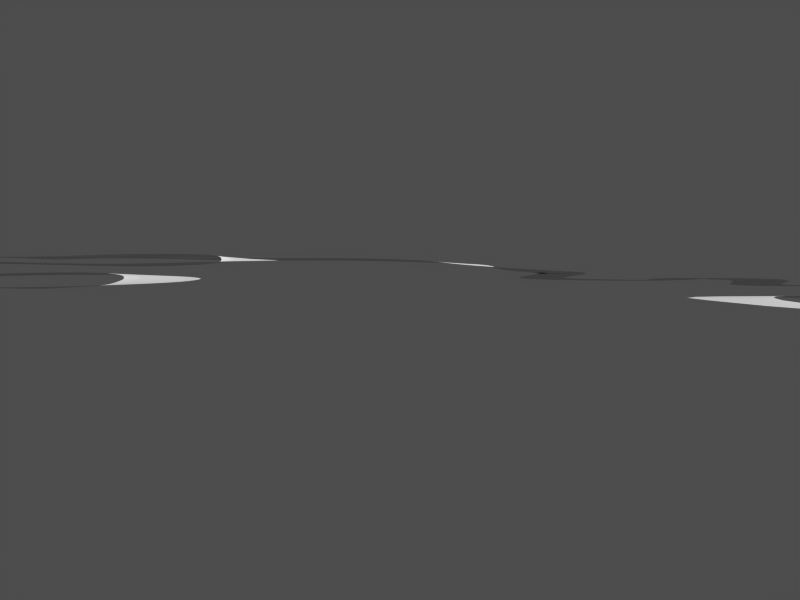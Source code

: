 # Source: beachtrack.blend  (saved by Blender 2.33.0; exported with 4.5.12 LTS)
import bpy
from mathutils import Matrix  # noqa: F401  (used for matrix-valued properties, if any)

bpy.ops.wm.read_factory_settings(use_empty=True)
scene = bpy.context.scene
scene.name = '1'

# ---- collections
col_collection_1 = bpy.data.collections.new('Collection 1'); scene.collection.children.link(col_collection_1)

# ---- materials (node trees are filled in below, after node groups)
mat_material = bpy.data.materials.new('Material')
mat_material.alpha_threshold = 0.0
mat_material.preview_render_type = 'FLAT'
mat_material.roughness = 0.5
mat_material.line_color = (0.0, 0.0, 0.0, 1.0)

# ---- material node trees

# ---- cameras
cam_camera = bpy.data.cameras.new('Camera')
cam_camera.passepartout_alpha = 0.2
cam_camera.clip_end = 100.0
cam_camera.lens = 35.0
cam_camera.ortho_scale = 7.314
cam_camera.show_passepartout = False
cam_camera.show_safe_areas = True
cam_camera.dof.focus_distance = 0.0
cam_camera.dof.aperture_fstop = 128.0

# ---- meshes
me_plane = bpy.data.meshes.new('Plane')
me_plane.from_pydata([], [], [])
me_plane.materials.append(mat_material)
me_plane.use_remesh_preserve_volume = False
me_plane.use_remesh_preserve_attributes = False
me_plane.use_mirror_vertex_groups = False
me_plane.update()

# ---- curves / text
cu_curve_001 = bpy.data.curves.new('Curve.001', 'CURVE')
cu_curve_001.dimensions = '3D'
_sp = cu_curve_001.splines.new('POLY'); _sp.points.add(7)
_sp.points.foreach_set('co', [-8.138, 0.0, 0.0, 1.0, -4.937, 0.0, 0.0, 1.0, -1.937, 0.0, 0.0, 1.0, -1.437, 0.0, 0.0, 1.0, 16.57, 0.0, 0.0, 1.0, 17.07, 0.0, 0.0, 1.0, 20.07, 0.0, 0.0, 1.0, 23.27, 0.0, 0.0, 1.0])
_sp.radius_interpolation = 'EASE'
_sp.order_v = 2
_sp.resolution_u = 1
cu_curve_001.use_path_clamp = True
cu_curve_001.use_deform_bounds = True
cu_curve_001.use_radius = False
cu_curve_001.bevel_resolution = 0
cu_curve_001.resolution_u = 1
cu_curve_001.resolution_v = 6
cu_curve_001.fill_mode = 'HALF'
cu_curve_001.twist_mode = 'Z_UP'
cu_curve = bpy.data.curves.new('Curve', 'CURVE')
cu_curve.dimensions = '3D'
_sp = cu_curve.splines.new('BEZIER'); _sp.bezier_points.add(29)
_sp.bezier_points.foreach_set('co', [-10.7, -3.816, -0.06644, -10.7, -5.648, -0.2419, -7.702, -5.648, -0.2419, -2.732, -5.819, -0.2419, -1.195, -3.669, -0.2419, -3.586, -0.1928, -0.2419, 1.023, -1.66, -0.2419, 2.856, 1.164, -0.2419, 5.528, -1.325, -0.2419, 2.676, -3.648, -0.2419, 9.263, -5.142, -0.8128, 11.26, -2.09, -1.275, 12.17, 1.641, -1.275, 11.52, 4.028, -0.05136, 9.161, 2.41, 0.0387, 7.626, 5.291, 0.1288, 4.974, 2.387, 0.2188, 2.71, 6.352, 0.3089, 1.373, 3.352, 0.3989, -1.837, 4.352, 0.7037, -6.702, 4.352, 0.7581, -10.53, 5.055, 0.8454, -10.63, 3.179, 0.6941, -6.306, 2.564, 0.6941, -6.736, 0.2839, 0.4406, -12.7, 0.4556, 0.4406, -12.7, -1.528, 0.1871, -6.633, -1.116, 0.1871, -5.702, -2.52, 0.06032, -6.874, -3.924, -0.06644])
_sp.bezier_points.foreach_set('handle_left', [-9.689, -2.835, 0.03021, -11.18, -5.17, -0.1961, -8.809, -5.629, -0.2419, -4.525, -6.04, -0.2419, -0.5858, -4.61, -0.2419, -5.087, -2.552, -0.2419, -0.6577, -2.261, -0.2419, 1.376, 0.6829, -0.2419, 5.573, 0.02179, -0.2419, 2.373, -2.331, -0.1118, 6.919, -5.967, -0.6171, 10.95, -3.409, -1.22, 11.76, 0.1953, -1.443, 13.24, 3.515, -0.3606, 11.05, 2.385, 0.01388, 9.845, 5.296, 0.09626, 6.748, 2.342, 0.189, 6.093, 6.428, 0.2531, 2.534, 3.697, 0.3541, -0.6068, 4.165, 0.6397, -4.914, 4.19, 0.7278, -9.24, 5.685, 0.8919, -11.42, 3.638, 0.7378, -7.772, 2.407, 0.7575, -4.486, 0.3765, 0.5072, -11.12, 1.977, 0.6409, -13.24, -1.03, 0.2713, -8.645, -0.1249, 0.2845, -5.668, -1.9, 0.1163, -6.257, -3.647, -0.04043])
_sp.bezier_points.foreach_set('handle_right', [-11.19, -4.287, -0.1129, -9.919, -6.427, -0.3166, -5.867, -5.679, -0.2419, -1.364, -5.651, -0.2419, -2.041, -2.362, -0.2419, -1.495, 3.094, -0.2419, 2.193, -1.241, -0.2419, 4.137, 1.581, -0.2419, 5.483, -2.681, -0.2419, 3.235, -6.074, -0.4817, 10.37, -4.752, -0.9055, 11.76, 0.01409, -1.363, 12.45, 2.641, -1.158, 9.773, 4.551, 0.2639, 6.649, 2.442, 0.07167, 5.994, 5.287, 0.1527, 2.023, 2.46, 0.2684, 0.4391, 6.302, 0.3463, -1.166, 2.598, 0.4969, -3.609, 4.621, 0.7959, -8.132, 4.482, 0.7823, -11.24, 4.708, 0.8198, -9.432, 2.491, 0.6287, -4.762, 2.729, 0.6275, -8.936, 0.1934, 0.3755, -13.23, -0.05434, 0.3735, -11.37, -2.761, -0.02122, -6.074, -1.391, 0.16, -5.739, -3.193, -0.0004081, -8.161, -4.504, -0.1208])
for _p, _l, _r in zip(_sp.bezier_points, ['AUTO', 'AUTO', 'AUTO', 'ALIGNED', 'ALIGNED', 'ALIGNED', 'AUTO', 'ALIGNED', 'AUTO', 'AUTO', 'ALIGNED', 'ALIGNED', 'ALIGNED', 'ALIGNED', 'ALIGNED', 'ALIGNED', 'ALIGNED', 'ALIGNED', 'ALIGNED', 'AUTO', 'AUTO', 'ALIGNED', 'ALIGNED', 'ALIGNED', 'ALIGNED', 'AUTO', 'ALIGNED', 'AUTO', 'AUTO', 'AUTO'], ['AUTO', 'AUTO', 'AUTO', 'ALIGNED', 'ALIGNED', 'ALIGNED', 'AUTO', 'ALIGNED', 'AUTO', 'AUTO', 'ALIGNED', 'ALIGNED', 'ALIGNED', 'ALIGNED', 'ALIGNED', 'ALIGNED', 'ALIGNED', 'ALIGNED', 'ALIGNED', 'AUTO', 'AUTO', 'ALIGNED', 'ALIGNED', 'ALIGNED', 'ALIGNED', 'AUTO', 'ALIGNED', 'AUTO', 'AUTO', 'AUTO']): _p.handle_left_type = _l; _p.handle_right_type = _r
_sp.radius_interpolation = 'EASE'
_sp.order_u = 2
_sp.order_v = 2
_sp.resolution_u = 10
_sp.use_cyclic_u = True
cu_curve.use_path_clamp = True
cu_curve.use_deform_bounds = True
cu_curve.use_radius = False
cu_curve.bevel_mode = 'OBJECT'
cu_curve.bevel_resolution = 0
cu_curve.resolution_u = 10
cu_curve.resolution_v = 6
cu_curve.fill_mode = 'HALF'
cu_curve.twist_mode = 'Z_UP'

# ---- objects
ob_profile = bpy.data.objects.new('Profile', cu_curve_001)
ob_curve = bpy.data.objects.new('Curve', cu_curve)
ob_plane = bpy.data.objects.new('Plane', me_plane)
ob_camera = bpy.data.objects.new('Camera', cam_camera)

# ---- transforms, parenting, visibility, modifiers, constraints
ob_profile.location = (1.429, 8.04, -1.159e-13)
ob_profile.scale = (0.03671, 0.03671, 0.03671)
ob_profile.lock_rotations_4d = False
ob_profile.empty_display_type = 'ARROWS'
ob_profile.color = (0.0, 0.0, 0.0, 1.0)
ob_profile.lineart.crease_threshold = 0.0
ob_curve.location = (2.344, 7.331, 0.2419)
ob_curve.lock_rotations_4d = False
ob_curve.empty_display_type = 'ARROWS'
ob_curve.color = (0.0, 0.0, 0.0, 1.0)
ob_curve.lineart.crease_threshold = 0.0
ob_plane.location = (0.0, 0.0, 0.0)
ob_plane.lock_rotations_4d = False
ob_plane.empty_display_type = 'ARROWS'
ob_plane.color = (0.0, 0.0, 0.0, 1.0)
ob_plane.lineart.crease_threshold = 0.0
ob_camera.location = (0.04068, -6.99, 0.0)
ob_camera.rotation_euler = (1.571, -0.0, -0.0)
ob_camera.lock_rotations_4d = False
ob_camera.empty_display_type = 'ARROWS'
ob_camera.color = (0.0, 0.0, 0.0, 1.0)
ob_camera.lineart.crease_threshold = 0.0
cu_curve.bevel_object = ob_profile

# ---- collection membership
col_collection_1.objects.link(ob_profile)
col_collection_1.objects.link(ob_curve)
col_collection_1.objects.link(ob_plane)
col_collection_1.objects.link(ob_camera)

# ---- scene / render settings (as saved in the file)
scene.camera = ob_camera
scene.frame_start = 1; scene.frame_end = 250; scene.frame_set(1)
scene.render.engine = 'BLENDER_EEVEE_NEXT'
scene.render.image_settings.color_mode = 'RGB'
scene.render.image_settings.compression = 90
scene.render.resolution_x = 1280
scene.render.resolution_y = 960
scene.render.fps = 25
scene.render.dither_intensity = 0.0
scene.render.use_compositing = False
scene.render.use_sequencer = False
scene.render.use_file_extension = False
scene.render.bake_bias = 0.0
scene.render.use_stamp_time = False
scene.render.use_stamp_date = False
scene.render.use_stamp_frame = False
scene.render.use_stamp_camera = False
scene.render.use_stamp_scene = False
scene.render.use_stamp_filename = False
scene.render.use_stamp_render_time = False
scene.render.stamp_font_size = 0
scene.cycles.use_denoising = False
scene.cycles.samples = 10
scene.cycles.sampling_pattern = 'TABULATED_SOBOL'
scene.cycles.light_sampling_threshold = 0.0
scene.cycles.use_adaptive_sampling = False
scene.cycles.use_light_tree = False
scene.cycles.blur_glossy = 0.0
scene.cycles.volume_bounces = 1
scene.cycles.pixel_filter_type = 'GAUSSIAN'
scene.cycles.sample_clamp_indirect = 0.0
scene.view_settings.view_transform = 'Raw'
bpy.context.view_layer.update()

# ---- added for rendering (the .blend has no usable light): sun + grey world if the file has none
light_auto_sun = bpy.data.lights.new('AutoSun', 'SUN')
light_auto_sun.energy = 3.0
light_auto_sun.angle = 0.0523599
ob_auto_sun = bpy.data.objects.new('AutoSun', light_auto_sun)
scene.collection.objects.link(ob_auto_sun)
ob_auto_sun.rotation_euler = (0.872665, 0.174533, 0.523599)
if scene.world is None:
    world_auto = bpy.data.worlds.new('AutoWorld')
    world_auto.color = (0.3, 0.3, 0.3)
    scene.world = world_auto
bpy.context.view_layer.update()
